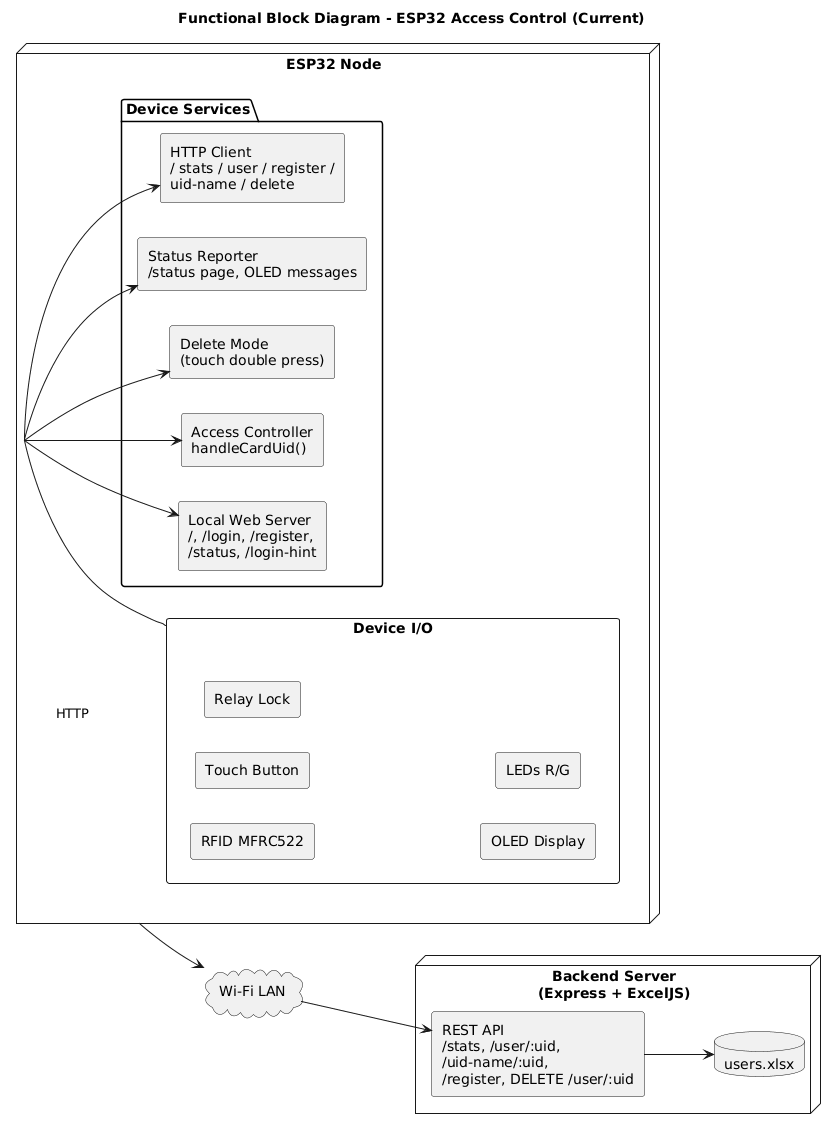

The diagram above was rendered by PlantUML. Its source (embedded in the PNG):
@startuml
title Functional Block Diagram - ESP32 Access Control (Current)
skinparam shadowing false
skinparam componentStyle rectangle
left to right direction

node "ESP32 Node" as ESP {
  rectangle "Device I/O" as IO {
    [RFID MFRC522]
    [Touch Button]
    [Relay Lock]
    [OLED Display]
    [LEDs R/G]
  }

  package "Device Services" {
    [Local Web Server\n/, /login, /register,\n/status, /login-hint] as LWS
    [Access Controller\nhandleCardUid()] as AC
    [Delete Mode\n(touch double press)] as DEL
    [Status Reporter\n/status page, OLED messages] as STATUS
    [HTTP Client\n/ stats / user / register /\nuid-name / delete] as HTTPCLI
  }
}

cloud "Wi-Fi LAN" as WIFI

node "Backend Server\n(Express + ExcelJS)" as BE {
  [REST API\n/stats, /user/:uid,\n/uid-name/:uid,\n/register, DELETE /user/:uid] as API
  database "users.xlsx" as XLS
}

ESP -- IO
ESP --> LWS
ESP --> AC
ESP --> DEL
ESP --> STATUS
ESP --> HTTPCLI

ESP -down-> WIFI : HTTP
WIFI -down-> API
API --> XLS
@enduml